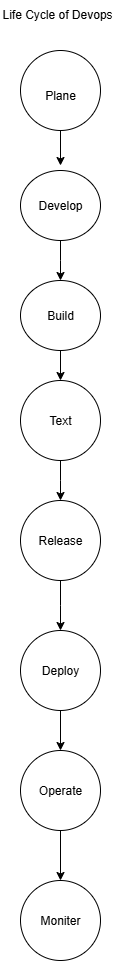

The diagram above was exported from draw.io. Its source (the exported page's mxGraphModel, read from the mxfile embedded in the PNG):
<mxGraphModel dx="1042" dy="562" grid="1" gridSize="10" guides="1" tooltips="1" connect="1" arrows="1" fold="1" page="1" pageScale="1" pageWidth="827" pageHeight="1169" math="0" shadow="0">
  <root>
    <mxCell id="0" />
    <mxCell id="1" parent="0" />
    <mxCell id="wKjDdSPu8QbJtQW5uaW7-7" value="Life Cycle of Devops" style="text;html=1;whiteSpace=wrap;overflow=hidden;rounded=0;" vertex="1" parent="1">
      <mxGeometry x="320" y="40" width="120" height="40" as="geometry" />
    </mxCell>
    <mxCell id="wKjDdSPu8QbJtQW5uaW7-19" style="edgeStyle=orthogonalEdgeStyle;rounded=0;orthogonalLoop=1;jettySize=auto;html=1;exitX=0.5;exitY=1;exitDx=0;exitDy=0;" edge="1" parent="1" source="wKjDdSPu8QbJtQW5uaW7-16">
      <mxGeometry relative="1" as="geometry">
        <mxPoint x="380" y="205" as="targetPoint" />
        <Array as="points">
          <mxPoint x="380" y="205" />
          <mxPoint x="381" y="205" />
        </Array>
      </mxGeometry>
    </mxCell>
    <mxCell id="wKjDdSPu8QbJtQW5uaW7-16" value="" style="ellipse;whiteSpace=wrap;html=1;aspect=fixed;" vertex="1" parent="1">
      <mxGeometry x="340" y="90" width="80" height="80" as="geometry" />
    </mxCell>
    <mxCell id="wKjDdSPu8QbJtQW5uaW7-22" value="" style="edgeStyle=orthogonalEdgeStyle;rounded=0;orthogonalLoop=1;jettySize=auto;html=1;" edge="1" parent="1" source="wKjDdSPu8QbJtQW5uaW7-20">
      <mxGeometry relative="1" as="geometry">
        <mxPoint x="380" y="320" as="targetPoint" />
      </mxGeometry>
    </mxCell>
    <mxCell id="wKjDdSPu8QbJtQW5uaW7-20" value="" style="ellipse;whiteSpace=wrap;html=1;" vertex="1" parent="1">
      <mxGeometry x="340" y="210" width="80" height="70" as="geometry" />
    </mxCell>
    <mxCell id="wKjDdSPu8QbJtQW5uaW7-23" style="edgeStyle=orthogonalEdgeStyle;rounded=0;orthogonalLoop=1;jettySize=auto;html=1;exitX=0.5;exitY=1;exitDx=0;exitDy=0;" edge="1" parent="1" source="wKjDdSPu8QbJtQW5uaW7-21">
      <mxGeometry relative="1" as="geometry">
        <mxPoint x="380" y="420" as="targetPoint" />
      </mxGeometry>
    </mxCell>
    <mxCell id="wKjDdSPu8QbJtQW5uaW7-21" value="" style="ellipse;whiteSpace=wrap;html=1;" vertex="1" parent="1">
      <mxGeometry x="340" y="320" width="80" height="70" as="geometry" />
    </mxCell>
    <mxCell id="wKjDdSPu8QbJtQW5uaW7-26" value="" style="edgeStyle=orthogonalEdgeStyle;rounded=0;orthogonalLoop=1;jettySize=auto;html=1;" edge="1" parent="1" source="wKjDdSPu8QbJtQW5uaW7-24">
      <mxGeometry relative="1" as="geometry">
        <mxPoint x="380" y="540" as="targetPoint" />
      </mxGeometry>
    </mxCell>
    <mxCell id="wKjDdSPu8QbJtQW5uaW7-24" value="" style="ellipse;whiteSpace=wrap;html=1;aspect=fixed;" vertex="1" parent="1">
      <mxGeometry x="340" y="420" width="80" height="80" as="geometry" />
    </mxCell>
    <mxCell id="wKjDdSPu8QbJtQW5uaW7-28" value="" style="edgeStyle=orthogonalEdgeStyle;rounded=0;orthogonalLoop=1;jettySize=auto;html=1;" edge="1" parent="1" source="wKjDdSPu8QbJtQW5uaW7-25">
      <mxGeometry relative="1" as="geometry">
        <mxPoint x="380" y="670" as="targetPoint" />
      </mxGeometry>
    </mxCell>
    <mxCell id="wKjDdSPu8QbJtQW5uaW7-25" value="" style="ellipse;whiteSpace=wrap;html=1;aspect=fixed;" vertex="1" parent="1">
      <mxGeometry x="340" y="540" width="80" height="80" as="geometry" />
    </mxCell>
    <mxCell id="wKjDdSPu8QbJtQW5uaW7-30" value="" style="edgeStyle=orthogonalEdgeStyle;rounded=0;orthogonalLoop=1;jettySize=auto;html=1;" edge="1" parent="1" source="wKjDdSPu8QbJtQW5uaW7-27" target="wKjDdSPu8QbJtQW5uaW7-29">
      <mxGeometry relative="1" as="geometry" />
    </mxCell>
    <mxCell id="wKjDdSPu8QbJtQW5uaW7-27" value="" style="ellipse;whiteSpace=wrap;html=1;aspect=fixed;" vertex="1" parent="1">
      <mxGeometry x="340" y="670" width="80" height="80" as="geometry" />
    </mxCell>
    <mxCell id="wKjDdSPu8QbJtQW5uaW7-32" value="" style="edgeStyle=orthogonalEdgeStyle;rounded=0;orthogonalLoop=1;jettySize=auto;html=1;" edge="1" parent="1" source="wKjDdSPu8QbJtQW5uaW7-29" target="wKjDdSPu8QbJtQW5uaW7-31">
      <mxGeometry relative="1" as="geometry" />
    </mxCell>
    <mxCell id="wKjDdSPu8QbJtQW5uaW7-29" value="" style="ellipse;whiteSpace=wrap;html=1;aspect=fixed;" vertex="1" parent="1">
      <mxGeometry x="340" y="790" width="80" height="80" as="geometry" />
    </mxCell>
    <mxCell id="wKjDdSPu8QbJtQW5uaW7-31" value="" style="ellipse;whiteSpace=wrap;html=1;aspect=fixed;" vertex="1" parent="1">
      <mxGeometry x="340" y="920" width="80" height="80" as="geometry" />
    </mxCell>
    <mxCell id="wKjDdSPu8QbJtQW5uaW7-34" value="Plane" style="text;html=1;align=center;verticalAlign=middle;whiteSpace=wrap;rounded=0;" vertex="1" parent="1">
      <mxGeometry x="350" y="120" width="60" height="30" as="geometry" />
    </mxCell>
    <mxCell id="wKjDdSPu8QbJtQW5uaW7-35" value="Develop" style="text;html=1;align=center;verticalAlign=middle;whiteSpace=wrap;rounded=0;" vertex="1" parent="1">
      <mxGeometry x="350" y="230" width="60" height="30" as="geometry" />
    </mxCell>
    <mxCell id="wKjDdSPu8QbJtQW5uaW7-36" value="Build" style="text;html=1;align=center;verticalAlign=middle;whiteSpace=wrap;rounded=0;" vertex="1" parent="1">
      <mxGeometry x="350" y="340" width="60" height="30" as="geometry" />
    </mxCell>
    <mxCell id="wKjDdSPu8QbJtQW5uaW7-37" value="Text" style="text;html=1;align=center;verticalAlign=middle;whiteSpace=wrap;rounded=0;" vertex="1" parent="1">
      <mxGeometry x="350" y="445" width="60" height="30" as="geometry" />
    </mxCell>
    <mxCell id="wKjDdSPu8QbJtQW5uaW7-38" value="Release" style="text;html=1;align=center;verticalAlign=middle;whiteSpace=wrap;rounded=0;" vertex="1" parent="1">
      <mxGeometry x="350" y="565" width="60" height="30" as="geometry" />
    </mxCell>
    <mxCell id="wKjDdSPu8QbJtQW5uaW7-39" value="Deploy" style="text;html=1;align=center;verticalAlign=middle;whiteSpace=wrap;rounded=0;" vertex="1" parent="1">
      <mxGeometry x="350" y="695" width="60" height="30" as="geometry" />
    </mxCell>
    <mxCell id="wKjDdSPu8QbJtQW5uaW7-40" value="Operate" style="text;html=1;align=center;verticalAlign=middle;whiteSpace=wrap;rounded=0;" vertex="1" parent="1">
      <mxGeometry x="350" y="815" width="60" height="30" as="geometry" />
    </mxCell>
    <mxCell id="wKjDdSPu8QbJtQW5uaW7-41" value="Moniter" style="text;html=1;align=center;verticalAlign=middle;whiteSpace=wrap;rounded=0;" vertex="1" parent="1">
      <mxGeometry x="350" y="945" width="60" height="30" as="geometry" />
    </mxCell>
  </root>
</mxGraphModel>